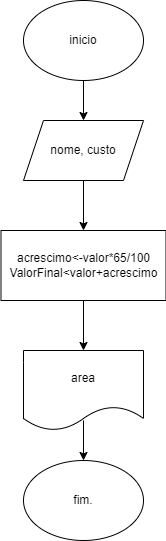

The diagram above was exported from draw.io. Its source (the exported page's mxGraphModel, read from the mxfile embedded in the PNG):
<mxGraphModel dx="1114" dy="616" grid="1" gridSize="10" guides="1" tooltips="1" connect="1" arrows="1" fold="1" page="1" pageScale="1" pageWidth="827" pageHeight="1169" math="0" shadow="0">
  <root>
    <mxCell id="0" />
    <mxCell id="1" parent="0" />
    <mxCell id="hFydxF5fBbQS5IB4stAv-1" value="inicio" style="ellipse;whiteSpace=wrap;html=1;" parent="1" vertex="1">
      <mxGeometry x="340" y="20" width="120" height="80" as="geometry" />
    </mxCell>
    <mxCell id="hFydxF5fBbQS5IB4stAv-2" value="nome, custo" style="shape=parallelogram;perimeter=parallelogramPerimeter;whiteSpace=wrap;html=1;fixedSize=1;" parent="1" vertex="1">
      <mxGeometry x="340" y="140" width="120" height="60" as="geometry" />
    </mxCell>
    <mxCell id="hFydxF5fBbQS5IB4stAv-3" value="acrescimo&amp;lt;-valor*65/100&lt;br&gt;ValorFinal&amp;lt;valor+acrescimo" style="rounded=0;whiteSpace=wrap;html=1;" parent="1" vertex="1">
      <mxGeometry x="317.5" y="250" width="165" height="70" as="geometry" />
    </mxCell>
    <mxCell id="hFydxF5fBbQS5IB4stAv-4" value="area" style="shape=document;whiteSpace=wrap;html=1;boundedLbl=1;" parent="1" vertex="1">
      <mxGeometry x="340" y="370" width="120" height="80" as="geometry" />
    </mxCell>
    <mxCell id="hFydxF5fBbQS5IB4stAv-5" value="fim." style="ellipse;whiteSpace=wrap;html=1;" parent="1" vertex="1">
      <mxGeometry x="340" y="480" width="120" height="80" as="geometry" />
    </mxCell>
    <mxCell id="hFydxF5fBbQS5IB4stAv-6" value="" style="endArrow=classic;html=1;rounded=0;" parent="1" target="hFydxF5fBbQS5IB4stAv-2" edge="1">
      <mxGeometry width="50" height="50" relative="1" as="geometry">
        <mxPoint x="400" y="100" as="sourcePoint" />
        <mxPoint x="450" y="50" as="targetPoint" />
      </mxGeometry>
    </mxCell>
    <mxCell id="hFydxF5fBbQS5IB4stAv-7" value="" style="endArrow=classic;html=1;rounded=0;entryX=0.5;entryY=0;entryDx=0;entryDy=0;" parent="1" target="hFydxF5fBbQS5IB4stAv-3" edge="1">
      <mxGeometry width="50" height="50" relative="1" as="geometry">
        <mxPoint x="400" y="200" as="sourcePoint" />
        <mxPoint x="450" y="150" as="targetPoint" />
      </mxGeometry>
    </mxCell>
    <mxCell id="hFydxF5fBbQS5IB4stAv-8" value="" style="endArrow=classic;html=1;rounded=0;entryX=0.5;entryY=0;entryDx=0;entryDy=0;" parent="1" target="hFydxF5fBbQS5IB4stAv-4" edge="1">
      <mxGeometry width="50" height="50" relative="1" as="geometry">
        <mxPoint x="400" y="320" as="sourcePoint" />
        <mxPoint x="450" y="270" as="targetPoint" />
      </mxGeometry>
    </mxCell>
    <mxCell id="hFydxF5fBbQS5IB4stAv-9" value="" style="endArrow=classic;html=1;rounded=0;" parent="1" target="hFydxF5fBbQS5IB4stAv-5" edge="1">
      <mxGeometry width="50" height="50" relative="1" as="geometry">
        <mxPoint x="400" y="440" as="sourcePoint" />
        <mxPoint x="450" y="390" as="targetPoint" />
      </mxGeometry>
    </mxCell>
  </root>
</mxGraphModel>